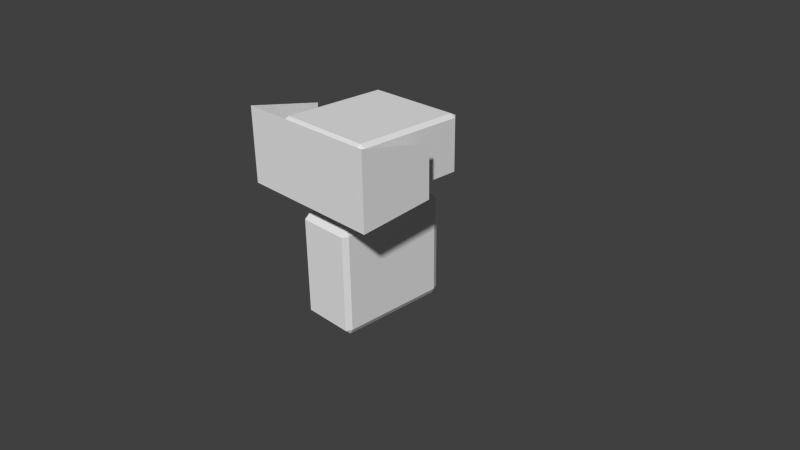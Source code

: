 # Source: rotation_model.blend  (saved by Blender 2.71.0; exported with 4.5.12 LTS)
import bpy
from mathutils import Matrix  # noqa: F401  (used for matrix-valued properties, if any)

bpy.ops.wm.read_factory_settings(use_empty=True)
scene = bpy.context.scene
scene.name = 'Scene'

# ---- collections
col_collection_1 = bpy.data.collections.new('Collection 1'); scene.collection.children.link(col_collection_1)

# ---- world
world_world = bpy.data.worlds.new('World'); scene.world = world_world
world_world.color = (0.05088, 0.05088, 0.05088)
world_world.use_sun_shadow = False
world_world.sun_shadow_jitter_overblur = 0.0
world_world.cycles.sampling_method = 'MANUAL'
world_world.cycles.sample_map_resolution = 256

# ---- cameras
cam_camera = bpy.data.cameras.new('Camera')
cam_camera.clip_end = 100.0
cam_camera.lens = 35.0
cam_camera.sensor_width = 32.0
cam_camera.sensor_height = 18.0
cam_camera.ortho_scale = 7.314
cam_camera.dof.focus_distance = 0.0
cam_camera.dof.aperture_fstop = 128.0

# ---- lights
light_lamp = bpy.data.lights.new('Lamp', 'POINT')
light_lamp.transmission_factor = 0.0
light_lamp.cutoff_distance = 30.0
light_lamp.energy = 100.0
light_lamp.shadow_buffer_clip_start = 1.001
light_lamp.shadow_soft_size = 0.1
light_lamp.shadow_maximum_resolution = 0.006
light_lamp.use_absolute_resolution = True
light_lamp.cycles.use_multiple_importance_sampling = False

# ---- meshes
me_circle_002 = bpy.data.meshes.new('Circle.002')
me_circle_002.from_pydata([(0.0, 2.0, 0.0), (-0.3902, 1.962, 0.0), (-0.7654, 1.848, 0.0), (-1.111, 1.663, 0.0), (-1.414, 1.414, 0.0), (-1.663, 1.111, 0.0), (-1.848, 0.7654, 0.0), (-1.962, 0.3902, 0.0), (-2.0, 1.51e-07, 0.0), (-1.962, -0.3902, 0.0), (-1.848, -0.7654, 0.0), (-1.663, -1.111, 0.0), (-1.414, -1.414, 0.0), (-1.111, -1.663, 0.0), (-0.7654, -1.848, 0.0), (-0.3902, -1.962, 0.0), (6.517e-07, -2.0, 0.0), (0.3902, -1.962, 0.0), (0.7654, -1.848, 0.0), (1.111, -1.663, 0.0), (1.414, -1.414, 0.0), (1.663, -1.111, 0.0), (1.848, -0.7654, 0.0), (1.962, -0.3902, 0.0), (2.0, 1.931e-06, 0.0), (1.962, 0.3902, 0.0), (1.848, 0.7654, 0.0), (1.663, 1.111, 0.0), (1.414, 1.414, 0.0), (1.111, 1.663, 0.0), (0.7654, 1.848, 0.0), (0.3902, 1.962, 0.0)], [(1, 0), (2, 1), (3, 2), (4, 3), (5, 4), (6, 5), (7, 6), (8, 7), (9, 8), (10, 9), (11, 10), (12, 11), (13, 12), (14, 13), (15, 14), (16, 15), (17, 16), (18, 17), (19, 18), (20, 19), (21, 20), (22, 21), (23, 22), (24, 23), (25, 24), (26, 25), (27, 26), (28, 27), (29, 28), (30, 29), (31, 30), (0, 31)], [])
me_circle_002.use_remesh_preserve_volume = False
me_circle_002.use_remesh_preserve_attributes = False
me_circle_002.use_mirror_vertex_groups = False
me_circle_002.update()
me_circle_003 = bpy.data.meshes.new('Circle.003')
me_circle_003.from_pydata([(0.0, 2.0, 0.0), (-0.3902, 1.962, 0.0), (-0.7654, 1.848, 0.0), (-1.111, 1.663, 0.0), (-1.414, 1.414, 0.0), (-1.663, 1.111, 0.0), (-1.848, 0.7654, 0.0), (-1.962, 0.3902, 0.0), (-2.0, 1.51e-07, 0.0), (-1.962, -0.3902, 0.0), (-1.848, -0.7654, 0.0), (-1.663, -1.111, 0.0), (-1.414, -1.414, 0.0), (-1.111, -1.663, 0.0), (-0.7654, -1.848, 0.0), (-0.3902, -1.962, 0.0), (6.517e-07, -2.0, 0.0), (0.3902, -1.962, 0.0), (0.7654, -1.848, 0.0), (1.111, -1.663, 0.0), (1.414, -1.414, 0.0), (1.663, -1.111, 0.0), (1.848, -0.7654, 0.0), (1.962, -0.3902, 0.0), (2.0, 1.931e-06, 0.0), (1.962, 0.3902, 0.0), (1.848, 0.7654, 0.0), (1.663, 1.111, 0.0), (1.414, 1.414, 0.0), (1.111, 1.663, 0.0), (0.7654, 1.848, 0.0), (0.3902, 1.962, 0.0)], [(1, 0), (2, 1), (3, 2), (4, 3), (5, 4), (6, 5), (7, 6), (8, 7), (9, 8), (10, 9), (11, 10), (12, 11), (13, 12), (14, 13), (15, 14), (16, 15), (17, 16), (18, 17), (19, 18), (20, 19), (21, 20), (22, 21), (23, 22), (24, 23), (25, 24), (26, 25), (27, 26), (28, 27), (29, 28), (30, 29), (31, 30), (0, 31)], [])
me_circle_003.use_remesh_preserve_volume = False
me_circle_003.use_remesh_preserve_attributes = False
me_circle_003.use_mirror_vertex_groups = False
me_circle_003.update()
me_plane = bpy.data.meshes.new('Plane')
me_plane.from_pydata([(0.0, 0.0, 0.0), (0.0, -0.5, 0.0), (1.0, 0.0, 0.0), (0.0, 0.5, 0.0), (-1.0, 0.0, 0.0), (-1.0, -0.5, 0.0), (1.0, -0.5, 0.0), (1.0, 0.5, 0.0), (-1.0, 0.5, 0.0), (-1.0, 0.5, -1.0), (-1.0, -1.395e-06, -1.0), (-1.0, -0.5, -1.0), (-1.0, -1.0, 0.0), (0.0, -1.0, 0.0), (1.0, -1.0, 0.0), (1.0, -0.5, -1.0), (1.0, -1.25e-06, -1.0), (1.0, 0.5, -1.0), (1.0, 1.0, 0.0), (0.0, 1.0, 0.0), (-1.0, 1.0, 0.0), (-1.0, -0.8, -1.0), (1.0, -0.8, -1.0), (-1.0, 0.6, -1.0), (1.0, 0.6, -1.0)], [], [(0, 4, 5, 1), (1, 5, 12, 13), (4, 10, 11, 5), (5, 11, 21, 12), (0, 1, 6, 2), (2, 6, 15, 16), (1, 13, 14, 6), (6, 14, 22, 15), (0, 2, 7, 3), (3, 7, 18, 19), (2, 16, 17, 7), (7, 17, 24, 18), (0, 3, 8, 4), (4, 8, 9, 10), (3, 19, 20, 8), (8, 20, 23, 9)])
me_plane.use_remesh_preserve_volume = False
me_plane.use_remesh_preserve_attributes = False
me_plane.use_mirror_vertex_groups = False
me_plane.update()
me_cube_003 = bpy.data.meshes.new('Cube.003')
me_cube_003.from_pydata([(-1.0, -1.0, -1.0), (-1.0, 1.0, -1.0), (1.0, 1.0, -1.0), (1.0, -1.0, -1.0), (-1.0, -1.0, 1.0), (-1.0, 1.0, 1.0), (1.0, 1.0, 1.0), (1.0, -1.0, 1.0)], [], [(4, 5, 1, 0), (5, 6, 2, 1), (6, 7, 3, 2), (7, 4, 0, 3), (0, 1, 2, 3), (7, 6, 5, 4)])
me_cube_003.use_remesh_preserve_volume = False
me_cube_003.use_remesh_preserve_attributes = False
me_cube_003.use_mirror_vertex_groups = False
me_cube_003.update()
me_cube_001 = bpy.data.meshes.new('Cube.001')
me_cube_001.from_pydata([(-1.0, -1.0, -1.0), (-1.0, 1.0, -1.0), (1.0, 1.0, -1.0), (1.0, -1.0, -1.0), (-1.0, -1.0, 1.0), (-1.0, 1.0, 1.0), (1.0, 1.0, 1.0), (1.0, -1.0, 1.0)], [], [(4, 5, 1, 0), (5, 6, 2, 1), (6, 7, 3, 2), (7, 4, 0, 3), (0, 1, 2, 3), (7, 6, 5, 4)])
me_cube_001.use_remesh_preserve_volume = False
me_cube_001.use_remesh_preserve_attributes = False
me_cube_001.use_mirror_vertex_groups = False
me_cube_001.update()

# ---- objects
ob_servopan = bpy.data.objects.new('servopan', me_circle_002)
ob_servotilt = bpy.data.objects.new('servotilt', me_circle_003)
ob_bracket = bpy.data.objects.new('bracket', me_plane)
ob_servo2 = bpy.data.objects.new('servo2', me_cube_003)
ob_servo1 = bpy.data.objects.new('servo1', me_cube_001)
ob_lamp = bpy.data.objects.new('Lamp', light_lamp)
ob_camera = bpy.data.objects.new('Camera', cam_camera)

# ---- transforms, parenting, visibility, modifiers, constraints
ob_servopan.location = (0.0, 0.0, 0.0)
ob_servopan.lineart.crease_threshold = 0.0
ob_servotilt.parent = ob_servopan
ob_servotilt.location = (0.0, 0.0, 1.5)
ob_servotilt.lineart.crease_threshold = 0.0
ob_bracket.parent = ob_servotilt
ob_bracket.matrix_parent_inverse = Matrix(((1.0, 0.0, 0.0, -0.0), (0.0, 1.0, 0.0, -0.0), (0.0, 0.0, 1.0, -1.5), (0.0, 0.0, 0.0, 1.0)))
ob_bracket.location = (0.0, -1.0, 1.5)
ob_bracket.rotation_euler = (1.571, 0.0, 0.0)
ob_bracket.scale = (1.0, 0.5, 1.0)
ob_bracket.lineart.crease_threshold = 0.0
ob_servo2.parent = ob_servopan
ob_servo2.location = (0.0, 0.0, 1.5)
ob_servo2.rotation_euler = (0.0, 1.571, 0.0)
ob_servo2.scale = (0.385, 0.795, 0.72)
ob_servo2.lineart.crease_threshold = 0.0
_m = ob_servo2.modifiers.new('Bevel', 'BEVEL')
_m.limit_method = 'NONE'
_m.spread = 0.0
ob_servo1.location = (0.0, 0.0, 0.0)
ob_servo1.scale = (0.385, 0.795, 0.72)
ob_servo1.lock_scale = (True, True, True)
ob_servo1.lineart.crease_threshold = 0.0
_m = ob_servo1.modifiers.new('Bevel', 'BEVEL')
_m.limit_method = 'NONE'
_m.spread = 0.0
ob_lamp.location = (4.076, 1.005, 5.904)
ob_lamp.rotation_euler = (0.6503, 0.05522, 1.866)
ob_lamp.lock_rotations_4d = False
ob_lamp.empty_display_type = 'ARROWS'
ob_lamp.color = (0.0, 0.0, 0.0, 0.0)
ob_lamp.hide_viewport = True
ob_lamp.hide_select = True
ob_lamp.hide_render = True
ob_lamp.lineart.crease_threshold = 0.0
ob_camera.location = (7.481, -6.508, 5.344)
ob_camera.rotation_euler = (1.109, 0.01082, 0.8149)
ob_camera.lock_rotations_4d = False
ob_camera.empty_display_type = 'ARROWS'
ob_camera.color = (0.0, 0.0, 0.0, 0.0)
ob_camera.hide_viewport = True
ob_camera.hide_select = True
ob_camera.hide_render = True
ob_camera.display_type = 'WIRE'
ob_camera.lineart.crease_threshold = 0.0

# ---- collection membership
col_collection_1.objects.link(ob_servopan)
col_collection_1.objects.link(ob_servotilt)
col_collection_1.objects.link(ob_bracket)
col_collection_1.objects.link(ob_servo2)
col_collection_1.objects.link(ob_servo1)
col_collection_1.objects.link(ob_lamp)
col_collection_1.objects.link(ob_camera)

# ---- scene / render settings (as saved in the file)
scene.camera = ob_camera
scene.frame_start = 1; scene.frame_end = 240; scene.frame_set(1)
scene.render.engine = 'BLENDER_EEVEE_NEXT'
scene.render.resolution_percentage = 50
scene.render.dither_intensity = 0.0
scene.cycles.use_denoising = False
scene.cycles.samples = 10
scene.cycles.sampling_pattern = 'TABULATED_SOBOL'
scene.cycles.light_sampling_threshold = 0.0
scene.cycles.use_adaptive_sampling = False
scene.cycles.use_light_tree = False
scene.cycles.blur_glossy = 0.0
scene.cycles.volume_bounces = 1
scene.cycles.pixel_filter_type = 'GAUSSIAN'
scene.cycles.sample_clamp_indirect = 0.0
scene.view_settings.view_transform = 'Standard'
bpy.context.view_layer.update()

# ---- added for rendering (the .blend has no usable light): sun
light_auto_sun = bpy.data.lights.new('AutoSun', 'SUN')
light_auto_sun.energy = 3.0
light_auto_sun.angle = 0.0523599
ob_auto_sun = bpy.data.objects.new('AutoSun', light_auto_sun)
scene.collection.objects.link(ob_auto_sun)
ob_auto_sun.rotation_euler = (0.872665, 0.174533, 0.523599)
bpy.context.view_layer.update()
